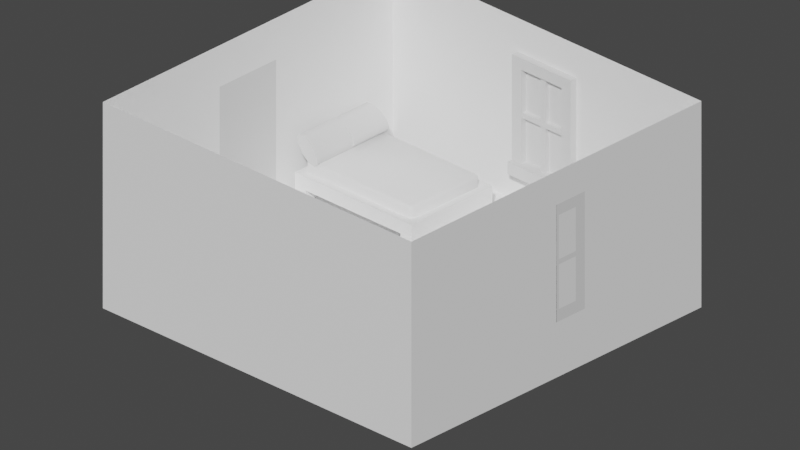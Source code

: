 # Source: john_room2.blend  (saved by Blender 3.6.13; exported with 4.5.12 LTS)
import bpy
from mathutils import Matrix  # noqa: F401  (used for matrix-valued properties, if any)

bpy.ops.wm.read_factory_settings(use_empty=True)
scene = bpy.context.scene
scene.name = 'Scene'

# ---- collections
col_collection = bpy.data.collections.new('Collection'); scene.collection.children.link(col_collection)
col_desk = bpy.data.collections.new('DESK'); scene.collection.children.link(col_desk)
col_desk_chair = bpy.data.collections.new('DESK CHAIR'); scene.collection.children.link(col_desk_chair)
col_chest = bpy.data.collections.new('CHEST'); scene.collection.children.link(col_chest)
col_bed = bpy.data.collections.new('BED'); scene.collection.children.link(col_bed)

# ---- materials (node trees are filled in below, after node groups)
mat_material = bpy.data.materials.new('Material')
mat_material.alpha_threshold = 0.0
mat_material.use_backface_culling = True
mat_material.use_transparent_shadow = False
mat_material.line_color = (0.0, 0.0, 0.0, 1.0)

# ---- node groups
ng_auto_smooth = bpy.data.node_groups.new('Auto Smooth', 'GeometryNodeTree')
_s = ng_auto_smooth.interface.new_socket(name='Geometry', in_out='OUTPUT', socket_type='NodeSocketGeometry')
_s = ng_auto_smooth.interface.new_socket(name='Geometry', in_out='INPUT', socket_type='NodeSocketGeometry')
_s = ng_auto_smooth.interface.new_socket(name='Angle', in_out='INPUT', socket_type='NodeSocketFloat')
_s.subtype = 'ANGLE'
_s.min_value = 0.0
_s.max_value = 3.142
ng_auto_smooth.is_modifier = True
_N = ng_auto_smooth.nodes; _L = ng_auto_smooth.links
n0 = _N.new('NodeGroupOutput'); n0.name = 'Group Output'; n0.location = (480, -100)
n1 = _N.new('NodeGroupInput'); n1.name = 'Group Input'; n1.location = (-420, -300)
n2 = _N.new('NodeGroupInput'); n2.name = 'Group Input.001'; n2.location = (-60, -100)
n3 = _N.new('GeometryNodeSetShadeSmooth'); n3.name = 'Set Shade Smooth'; n3.location = (120, -100)
n3.domain = 'EDGE'
n4 = _N.new('GeometryNodeSetShadeSmooth'); n4.name = 'Set Shade Smooth.001'; n4.location = (300, -100)
n5 = _N.new('GeometryNodeInputMeshEdgeAngle'); n5.name = 'Edge Angle'; n5.location = (-420, -220)
n6 = _N.new('GeometryNodeInputEdgeSmooth'); n6.name = 'Is Edge Smooth'; n6.location = (-60, -160)
n7 = _N.new('GeometryNodeInputShadeSmooth'); n7.name = 'Is Face Smooth'; n7.location = (-240, -340)
n8 = _N.new('FunctionNodeBooleanMath'); n8.name = 'Boolean Math'; n8.location = (-60, -220)
n9 = _N.new('FunctionNodeCompare'); n9.name = 'Compare'; n9.location = (-240, -180)
n9.operation = 'LESS_EQUAL'
_L.new(n5.outputs[0], n9.inputs[0])
_L.new(n4.outputs[0], n0.inputs[0])
_L.new(n1.outputs[1], n9.inputs[1])
_L.new(n9.outputs[0], n8.inputs[0])
_L.new(n7.outputs[0], n8.inputs[1])
_L.new(n2.outputs[0], n3.inputs[0])
_L.new(n6.outputs[0], n3.inputs[1])
_L.new(n3.outputs[0], n4.inputs[0])
_L.new(n8.outputs[0], n3.inputs[2])
n0.is_active_output = True

# ---- material node trees
mat_material.use_nodes = True; mat_material.node_tree.nodes.clear()
_N = mat_material.node_tree.nodes; _L = mat_material.node_tree.links
n0 = _N.new('ShaderNodeOutputMaterial'); n0.name = 'Material Output'; n0.location = (300, 300)
n1 = _N.new('ShaderNodeBsdfPrincipled'); n1.name = 'Principled BSDF'; n1.location = (10, 300)
n1.distribution = 'GGX'
n1.subsurface_method = 'RANDOM_WALK_SKIN'
n1.inputs[0].default_value = (1.0, 1.0, 1.0, 1.0)
n1.inputs[3].default_value = 1.45
n1.inputs[27].default_value = (0.0, 0.0, 0.0, 1.0)
n1.inputs[28].default_value = 1.0
_L.new(n1.outputs[0], n0.inputs[0])
n0.is_active_output = True

# ---- world
world_world = bpy.data.worlds.new('World'); scene.world = world_world
world_world.use_nodes = True; world_world.node_tree.nodes.clear()
_N = world_world.node_tree.nodes; _L = world_world.node_tree.links
n0 = _N.new('ShaderNodeOutputWorld'); n0.name = 'World Output'; n0.location = (300, 300)
n1 = _N.new('ShaderNodeBackground'); n1.name = 'Background'; n1.location = (10, 300)
n1.inputs[0].default_value = (0.05088, 0.05088, 0.05088, 1.0)
_L.new(n1.outputs[0], n0.inputs[0])
n0.is_active_output = True
world_world.color = (0.05088, 0.05088, 0.05088)
world_world.use_sun_shadow = False
world_world.sun_shadow_jitter_overblur = 0.0

# ---- cameras
cam_camera = bpy.data.cameras.new('Camera')
cam_camera.type = 'ORTHO'
cam_camera.clip_end = 100.0
cam_camera.ortho_scale = 10.5
cam_camera.show_background_images = True

# ---- meshes
me_cube = bpy.data.meshes.new('Cube')
me_cube.from_pydata([(2.815, 2.738, 2.725), (2.815, 2.738, 0.0), (2.815, -2.738, 2.725), (2.815, -2.738, 0.0), (-2.815, 2.738, 2.725), (-2.815, 2.738, 0.0), (-2.815, -2.738, 2.725), (-2.815, -2.738, 0.0), (-2.815, 2.738, -0.3389), (-2.815, -2.738, -0.3389), (2.815, 2.738, -0.3389), (2.815, -2.738, -0.3389), (-2.815, -0.5322, 1.156e-08), (-2.815, 0.5322, 1.156e-08), (-2.815, 0.5322, 2.108), (-2.815, -0.5322, 2.108)], [], [(3, 7, 6, 2), (12, 7, 5, 13), (13, 5, 4, 6, 7, 12, 15, 14), (7, 9, 11, 3), (1, 3, 2, 0), (5, 1, 0, 4), (8, 10, 11, 9), (5, 8, 9, 7), (3, 11, 10, 1), (1, 10, 8, 5), (1, 5, 7, 3)])
_uv = me_cube.uv_layers.new(name='UVMap')
_uv.uv.foreach_set('vector', [0.375, 0.75, 0.375, 1.0, 0.625, 1.0, 0.625, 0.75, 0.375, 0.1007, 0.375, 0.0, 0.375, 0.25, 0.375, 0.1493, 0.375, 0.1493, 0.375, 0.25, 0.625, 0.25, 0.625, 0.0, 0.375, 0.0, 0.375, 0.1007, 0.5684, 0.1007, 0.5684, 0.1493, 0.375, 1.0, 0.375, 1.0, 0.375, 0.75, 0.375, 0.75, 0.375, 0.5, 0.375, 0.75, 0.625, 0.75, 0.625, 0.5, 0.375, 0.25, 0.375, 0.5, 0.625, 0.5, 0.625, 0.25, 0.125, 0.5, 0.375, 0.5, 0.375, 0.75, 0.125, 0.75, 0.375, 0.25, 0.375, 0.25, 0.375, 0.0, 0.375, 0.0, 0.375, 0.75, 0.375, 0.75, 0.375, 0.5, 0.375, 0.5, 0.375, 0.5, 0.375, 0.5, 0.375, 0.25, 0.375, 0.25, 0.0, 0.0, 0.0, 0.0, 0.0, 0.0, 0.0, 0.0])
me_cube.materials.append(mat_material)
me_cube.use_remesh_preserve_volume = False
me_cube.use_remesh_preserve_attributes = False
me_cube.use_mirror_vertex_groups = False
me_cube.update()
me_cube_004 = bpy.data.meshes.new('Cube.004')
me_cube_004.from_pydata([(-0.4992, -0.6247, 0.0), (-0.4992, 0.6247, 0.0), (-0.4992, -0.6247, 0.9449), (0.4992, -0.6247, 0.0), (0.4992, 0.6247, 0.0), (0.4992, -0.6247, 0.9449), (0.4992, 0.6247, 0.9449), (-0.4992, 0.6247, 0.9449)], [], [(1, 4, 3, 0), (0, 2, 7, 1), (3, 5, 2, 0), (4, 6, 5, 3), (6, 7, 2, 5), (1, 7, 6, 4)])
_uv = me_cube_004.uv_layers.new(name='UVMap')
_uv.uv.foreach_set('vector', [0.125, 0.5, 0.375, 0.5, 0.375, 0.75, 0.125, 0.75, 0.375, 0.0, 0.625, 0.0, 0.625, 0.25, 0.375, 0.25, 0.375, 0.75, 0.625, 0.75, 0.625, 1.0, 0.375, 1.0, 0.375, 0.5, 0.625, 0.5, 0.625, 0.75, 0.375, 0.75, 0.625, 0.5, 0.875, 0.5, 0.875, 0.75, 0.625, 0.75, 0.375, 0.25, 0.625, 0.25, 0.625, 0.5, 0.375, 0.5])
me_cube_004.materials.append(mat_material)
me_cube_004.use_remesh_preserve_volume = False
me_cube_004.use_remesh_preserve_attributes = False
me_cube_004.use_mirror_vertex_groups = False
me_cube_004.update()
me_plane = bpy.data.meshes.new('Plane')
me_plane.from_pydata([(-1.51e-07, -0.5322, 2.108), (0.0, -0.5322, 0.0), (-1.51e-07, 0.5322, 2.108), (0.0, 0.5322, 0.0)], [], [(0, 1, 3, 2)])
_uv = me_plane.uv_layers.new(name='UVMap')
_uv.uv.foreach_set('vector', [0.0, 0.0, 1.0, 0.0, 1.0, 1.0, 0.0, 1.0])
me_plane.use_remesh_fix_poles = True
me_plane.use_remesh_preserve_attributes = False
me_plane.update()
me_cube_001 = bpy.data.meshes.new('Cube.001')
me_cube_001.from_pydata([(1.0, -2.0, -1.174), (1.0, -2.0, 1.146), (1.0, -3.815e-06, -1.174), (1.0, -3.815e-06, 1.146), (1.0, -3.815e-06, -0.9313), (1.0, -2.0, -0.9313), (1.0, -3.559, -0.9313), (1.0, -3.559, -1.174), (0.6827, -2.0, -1.174), (0.6827, -3.815e-06, -0.9313), (0.6827, -3.559, -1.174), (0.6827, -3.815e-06, 0.9237), (0.6827, -3.815e-06, -1.174), (0.6827, -2.0, -0.9313), (0.6827, -3.559, -0.9313), (0.6827, -2.0, 0.9237), (-1.0, -2.0, -1.174), (-1.0, -2.0, 1.146), (-1.0, -3.815e-06, -1.174), (-1.0, -3.815e-06, 1.146), (-1.0, -3.815e-06, -0.9313), (-1.0, -2.0, -0.9313), (-1.0, -3.559, -0.9313), (-1.0, -3.559, -1.174), (-0.6827, -2.0, -1.174), (-0.6827, -3.815e-06, -0.9313), (-0.6827, -3.559, -1.174), (-0.6827, -3.815e-06, 0.9237), (-0.6827, -3.815e-06, -1.174), (-0.6827, -2.0, -0.9313), (-0.6827, -3.559, -0.9313), (-0.6827, -2.0, 0.9237), (0.6827, -0.1898, -0.9313), (0.6827, -0.1898, 0.9237), (-0.6827, -0.1898, -0.9313), (-0.6827, -0.1898, 0.9237), (0.6827, -4.547e-13, -0.05153), (0.6827, -4.547e-13, 0.05153), (0.0859, -4.547e-13, -0.9313), (0.0859, -1.41, -0.05153), (0.0859, -4.547e-13, -0.05153), (0.0859, -4.547e-13, 0.9237), (0.0859, -4.547e-13, 0.05153), (0.0859, -1.41, -0.9313), (0.6827, -1.41, 0.05153), (0.6827, -1.41, -0.05153), (0.0859, -1.41, 0.9237), (0.0859, -1.41, 0.05153), (-0.6827, -4.547e-13, -0.05153), (-0.6827, -4.547e-13, 0.05153), (-0.0859, -4.547e-13, -0.9313), (-0.0859, -1.41, -0.05153), (-0.0859, -4.547e-13, -0.05153), (-0.0859, -4.547e-13, 0.9237), (-0.0859, -4.547e-13, 0.05153), (-0.0859, -1.41, -0.9313), (-0.6827, -1.41, 0.05153), (-0.6827, -1.41, -0.05153), (-0.0859, -1.41, 0.9237), (-0.0859, -1.41, 0.05153)], [], [(12, 2, 0, 8), (0, 5, 6, 7), (2, 4, 5, 0), (12, 9, 4, 2), (8, 0, 7, 10), (21, 17, 19, 20), (1, 3, 19, 17), (7, 6, 14, 10), (5, 13, 14, 6), (9, 13, 15, 11), (4, 3, 1, 5), (15, 31, 27, 11), (28, 24, 16, 18), (16, 23, 22, 21), (18, 16, 21, 20), (28, 18, 20, 25), (24, 26, 23, 16), (23, 26, 30, 22), (21, 22, 30, 29), (26, 10, 14, 30), (10, 26, 24, 8), (12, 28, 25, 9), (14, 13, 29, 30), (9, 25, 29, 13), (25, 27, 31, 29), (8, 24, 28, 12), (32, 33, 35, 34), (4, 9, 11, 3), (17, 21, 29, 31), (5, 1, 15, 13), (15, 1, 17, 31), (20, 19, 27, 25), (19, 3, 11, 27), (38, 40, 39, 43), (50, 52, 40, 38), (54, 53, 41, 42), (47, 59, 51, 39), (37, 36, 40, 42), (59, 47, 46, 58), (39, 51, 55, 43), (47, 39, 45, 44), (42, 41, 46, 47), (40, 36, 45, 39), (44, 37, 42, 47), (50, 55, 51, 52), (49, 54, 52, 48), (59, 56, 57, 51), (54, 59, 58, 53), (52, 51, 57, 48), (56, 59, 54, 49), (52, 54, 42, 40)])
_uv = me_cube_001.uv_layers.new(name='UVMap')
_uv.uv.foreach_set('vector', [0.001953, 0.5704, 0.001953, 0.5324, 0.2412, 0.5324, 0.2412, 0.5704, 0.2412, 0.5256, 0.2412, 0.4966, 0.4277, 0.4966, 0.4277, 0.5256, 0.001953, 0.5256, 0.001953, 0.4966, 0.2412, 0.4966, 0.2412, 0.5256, 0.6358, 0.7121, 0.6358, 0.6831, 0.6738, 0.6831, 0.6738, 0.7121, 0.2412, 0.5704, 0.2412, 0.5324, 0.4277, 0.5324, 0.4277, 0.5704, 0.2505, 0.2412, 0.001953, 0.2412, 0.001953, 0.001953, 0.2505, 0.001953, 0.9198, 0.2573, 0.9198, 0.4966, 0.6806, 0.4966, 0.6806, 0.2573, 0.3154, 0.4345, 0.2864, 0.4345, 0.2864, 0.3965, 0.3154, 0.3965, 0.5256, 0.1884, 0.4877, 0.1884, 0.4877, 0.001953, 0.5256, 0.001953, 0.9025, 0.5034, 0.9025, 0.7426, 0.6806, 0.7426, 0.6806, 0.5034, 0.001953, 0.4966, 0.001953, 0.248, 0.2412, 0.248, 0.2412, 0.4966, 0.9198, 0.7495, 0.9198, 0.9128, 0.6806, 0.9128, 0.6806, 0.7495, 0.001953, 0.7337, 0.2412, 0.7337, 0.2412, 0.7717, 0.001953, 0.7717, 0.2796, 0.2412, 0.2796, 0.4277, 0.2505, 0.4277, 0.2505, 0.2412, 0.2796, 0.001953, 0.2796, 0.2412, 0.2505, 0.2412, 0.2505, 0.001953, 0.4725, 0.7121, 0.4345, 0.7121, 0.4345, 0.6831, 0.4725, 0.6831, 0.2412, 0.7337, 0.4277, 0.7337, 0.4277, 0.7717, 0.2412, 0.7717, 0.3154, 0.1952, 0.3154, 0.2332, 0.2864, 0.2332, 0.2864, 0.1952, 0.2864, 0.1884, 0.2864, 0.001953, 0.3243, 0.001953, 0.3243, 0.1884, 0.3154, 0.2332, 0.3154, 0.3965, 0.2864, 0.3965, 0.2864, 0.2332, 0.4277, 0.5704, 0.4277, 0.7337, 0.2412, 0.7337, 0.2412, 0.5704, 0.6358, 0.7121, 0.4725, 0.7121, 0.4725, 0.6831, 0.6358, 0.6831, 0.4877, 0.001953, 0.4877, 0.1884, 0.3243, 0.1884, 0.3243, 0.001953, 0.4877, 0.4277, 0.3243, 0.4277, 0.3243, 0.1884, 0.4877, 0.1884, 0.4345, 0.9408, 0.4345, 0.7189, 0.6738, 0.7189, 0.6738, 0.9408, 0.2412, 0.5704, 0.2412, 0.7337, 0.001953, 0.7337, 0.001953, 0.5704, 0.001953, 0.7785, 0.2239, 0.7785, 0.2239, 0.9418, 0.001953, 0.9418, 0.6738, 0.6831, 0.6358, 0.6831, 0.6358, 0.4611, 0.6738, 0.4345, 0.7717, 0.001953, 0.7717, 0.2505, 0.7337, 0.2505, 0.7337, 0.02858, 0.5324, 0.2505, 0.5324, 0.001953, 0.5704, 0.02858, 0.5704, 0.2505, 0.5704, 0.02858, 0.5324, 0.001953, 0.7717, 0.001953, 0.7337, 0.02858, 0.4345, 0.6831, 0.4345, 0.4345, 0.4725, 0.4611, 0.4725, 0.6831, 0.4345, 0.4345, 0.6738, 0.4345, 0.6358, 0.4611, 0.4725, 0.4611, 0.5845, 0.6366, 0.4793, 0.6366, 0.4793, 0.4679, 0.5845, 0.4679, 0.8499, 0.2239, 0.8499, 0.1186, 0.8705, 0.1186, 0.8705, 0.2239, 0.8499, 0.1063, 0.8499, 0.001953, 0.8705, 0.001953, 0.8705, 0.1063, 0.5772, 0.2573, 0.5978, 0.2573, 0.5978, 0.2696, 0.5772, 0.2696, 0.9418, 0.1063, 0.9418, 0.1186, 0.8705, 0.1186, 0.8705, 0.1063, 0.5978, 0.2573, 0.5772, 0.2573, 0.5772, 0.153, 0.5978, 0.153, 0.5772, 0.2696, 0.5978, 0.2696, 0.5978, 0.3749, 0.5772, 0.3749, 0.5772, 0.2573, 0.5772, 0.2696, 0.5058, 0.2696, 0.5058, 0.2573, 0.2307, 0.8828, 0.2307, 0.7785, 0.3993, 0.7785, 0.3993, 0.8828, 0.6806, 0.991, 0.6806, 0.9196, 0.8492, 0.9196, 0.8492, 0.991, 0.9807, 0.5034, 0.9807, 0.672, 0.9093, 0.672, 0.9093, 0.5034, 0.7098, 0.03539, 0.7098, 0.204, 0.6046, 0.204, 0.6046, 0.03539, 0.7785, 0.1063, 0.8499, 0.1063, 0.8499, 0.1186, 0.7785, 0.1186, 0.5978, 0.2573, 0.6691, 0.2573, 0.6691, 0.2696, 0.5978, 0.2696, 0.3993, 0.994, 0.2307, 0.994, 0.2307, 0.8896, 0.3993, 0.8896, 0.9266, 0.2941, 0.9266, 0.1254, 0.998, 0.1254, 0.998, 0.2941, 0.9266, 0.3009, 0.998, 0.3009, 0.998, 0.4695, 0.9266, 0.4695, 0.8499, 0.1186, 0.8499, 0.1063, 0.8705, 0.1063, 0.8705, 0.1186])
me_cube_001.use_remesh_fix_poles = True
me_cube_001.use_remesh_preserve_attributes = False
me_cube_001.update()
me_cube_007 = bpy.data.meshes.new('Cube.007')
me_cube_007.from_pydata([(1.0, -2.0, -1.174), (1.0, -2.0, 1.146), (1.0, -3.815e-06, -1.174), (1.0, -3.815e-06, 1.146), (1.0, -3.815e-06, -0.9313), (1.0, -2.0, -0.9313), (1.0, -3.559, -0.9313), (1.0, -3.559, -1.174), (1.0, -3.815e-06, 0.9237), (1.0, -2.0, 0.9237), (0.0, -3.815e-06, -1.174), (0.0, -3.815e-06, 1.146), (0.0, -2.0, -1.174), (0.0, -2.0, 1.146), (0.0, -2.0, -0.9313), (0.0, -3.815e-06, -0.9313), (0.0, -3.559, -1.174), (0.0, -3.559, -0.9313), (0.0, -2.0, 0.9237), (0.0, -3.815e-06, 0.9237), (0.6827, -3.815e-06, 1.146), (0.6827, -2.0, -1.174), (0.6827, -3.815e-06, -0.9313), (0.6827, -3.559, -1.174), (0.6827, -3.815e-06, 0.9237), (0.6827, -3.815e-06, -1.174), (0.6827, -2.0, 1.146), (0.6827, -2.0, -0.9313), (0.6827, -3.559, -0.9313), (0.6827, -2.0, 0.9237), (1.0, -3.815e-06, -0.05153), (1.0, -2.0, -0.05153), (0.6827, -2.0, -0.05153), (0.6827, -3.815e-06, -0.05153), (1.0, -3.815e-06, 0.05153), (1.0, -2.0, 0.05153), (0.6827, -2.0, 0.05153), (0.6827, -3.815e-06, 0.05153), (0.0859, -3.815e-06, -1.174), (0.0859, -2.0, -0.9313), (0.0859, -3.559, -0.9313), (0.0859, -2.0, -1.174), (0.0859, -3.815e-06, -0.9313), (0.0859, -3.559, -1.174), (0.0859, -1.41, -0.05153), (0.0, -3.815e-06, 0.05153), (0.0, -3.815e-06, -0.05153), (0.0859, -3.815e-06, -0.05153), (0.0859, -3.815e-06, 0.9237), (0.0859, -3.815e-06, 0.05153), (0.0859, -2.0, 0.9237), (0.0859, -1.41, -0.9313), (0.0, -1.41, -0.9313), (0.6827, -1.41, 0.05153), (0.6827, -1.41, -0.05153), (0.0, -1.41, 0.05153), (0.0, -1.41, -0.05153), (0.0, -1.41, 0.9237), (0.0859, -1.41, 0.9237), (0.0859, -1.41, 0.05153), (-1.0, -2.0, -1.174), (-1.0, -2.0, 1.146), (-1.0, -3.815e-06, -1.174), (-1.0, -3.815e-06, 1.146), (-1.0, -3.815e-06, -0.9313), (-1.0, -2.0, -0.9313), (-1.0, -3.559, -0.9313), (-1.0, -3.559, -1.174), (-1.0, -3.815e-06, 0.9237), (-1.0, -2.0, 0.9237), (-0.6827, -3.815e-06, 1.146), (-0.6827, -2.0, -1.174), (-0.6827, -3.815e-06, -0.9313), (-0.6827, -3.559, -1.174), (-0.6827, -3.815e-06, 0.9237), (-0.6827, -3.815e-06, -1.174), (-0.6827, -2.0, 1.146), (-0.6827, -2.0, -0.9313), (-0.6827, -3.559, -0.9313), (-0.6827, -2.0, 0.9237), (-1.0, -3.815e-06, -0.05153), (-1.0, -2.0, -0.05153), (-0.6827, -2.0, -0.05153), (-0.6827, -3.815e-06, -0.05153), (-1.0, -3.815e-06, 0.05153), (-1.0, -2.0, 0.05153), (-0.6827, -2.0, 0.05153), (-0.6827, -3.815e-06, 0.05153), (-0.0859, -3.815e-06, -1.174), (-0.0859, -2.0, -0.9313), (-0.0859, -3.559, -0.9313), (-0.0859, -2.0, -1.174), (-0.0859, -3.815e-06, -0.9313), (-0.0859, -3.559, -1.174), (-0.0859, -1.41, -0.05153), (-0.0859, -3.815e-06, -0.05153), (-0.0859, -3.815e-06, 0.9237), (-0.0859, -3.815e-06, 0.05153), (-0.0859, -2.0, 0.9237), (-0.0859, -1.41, -0.9313), (-0.6827, -1.41, 0.05153), (-0.6827, -1.41, -0.05153), (-0.0859, -1.41, 0.9237), (-0.0859, -1.41, 0.05153), (0.6827, -0.1898, -0.9313), (0.6827, -0.1898, 0.9237), (-0.6827, -0.1898, -0.9313), (-0.6827, -0.1898, 0.9237)], [], [(24, 20, 3, 8), (8, 3, 1, 9), (25, 2, 0, 21), (0, 5, 6, 7), (2, 4, 5, 0), (25, 22, 4, 2), (21, 0, 7, 23), (34, 8, 9, 35), (37, 24, 8, 34), (39, 14, 17, 40), (43, 40, 17, 16), (20, 11, 13, 26), (9, 1, 26, 29), (3, 20, 26, 1), (7, 6, 28, 23), (5, 27, 28, 6), (35, 9, 29, 36), (41, 21, 23, 43), (38, 42, 22, 25), (38, 25, 21, 41), (5, 31, 32, 27), (22, 33, 30, 4), (4, 30, 31, 5), (31, 35, 36, 32), (33, 37, 34, 30), (30, 34, 35, 31), (10, 38, 41, 12), (10, 15, 42, 38), (12, 41, 43, 16), (23, 28, 40, 43), (27, 39, 40, 28), (11, 20, 24, 48, 19), (32, 36, 53, 54), (42, 47, 44, 51), (47, 46, 45, 49), (14, 39, 51, 52), (42, 15, 46, 47), (49, 45, 19, 48), (50, 18, 57, 58), (37, 33, 47, 49), (55, 56, 44, 59), (59, 58, 57, 55), (56, 52, 51, 44), (59, 44, 54, 53), (51, 39, 27, 22, 42), (22, 27, 32, 54, 33), (29, 24, 37, 53, 36), (49, 48, 58, 59), (48, 24, 29, 50, 58), (47, 33, 54, 44), (53, 37, 49, 59), (29, 26, 13, 18, 50), (74, 68, 63, 70), (68, 69, 61, 63), (75, 71, 60, 62), (60, 67, 66, 65), (62, 60, 65, 64), (75, 62, 64, 72), (71, 73, 67, 60), (84, 85, 69, 68), (87, 84, 68, 74), (89, 90, 17, 14), (93, 16, 17, 90), (70, 76, 13, 11), (69, 79, 76, 61), (63, 61, 76, 70), (67, 73, 78, 66), (65, 66, 78, 77), (85, 86, 79, 69), (91, 93, 73, 71), (88, 75, 72, 92), (88, 91, 71, 75), (65, 77, 82, 81), (72, 64, 80, 83), (64, 65, 81, 80), (81, 82, 86, 85), (83, 80, 84, 87), (80, 81, 85, 84), (10, 12, 91, 88), (10, 88, 92, 15), (12, 16, 93, 91), (73, 93, 90, 78), (77, 78, 90, 89), (11, 19, 96, 74, 70), (82, 101, 100, 86), (92, 99, 94, 95), (95, 97, 45, 46), (14, 52, 99, 89), (92, 95, 46, 15), (97, 96, 19, 45), (98, 102, 57, 18), (87, 97, 95, 83), (55, 103, 94, 56), (103, 55, 57, 102), (56, 94, 99, 52), (103, 100, 101, 94), (99, 92, 72, 77, 89), (72, 83, 101, 82, 77), (79, 86, 100, 87, 74), (97, 103, 102, 96), (96, 102, 98, 79, 74), (95, 94, 101, 83), (100, 103, 97, 87), (79, 98, 18, 13, 76), (104, 105, 107, 106)])
_uv = me_cube_007.uv_layers.new(name='UVMap')
_uv.uv.foreach_set('vector', [0.601, 0.4603, 0.625, 0.4603, 0.625, 0.5, 0.601, 0.5, 0.601, 0.5, 0.625, 0.5, 0.625, 0.75, 0.601, 0.75, 0.3353, 0.5, 0.375, 0.5, 0.375, 0.75, 0.3353, 0.75, 0.375, 0.75, 0.4012, 0.75, 0.4012, 0.75, 0.375, 0.75, 0.375, 0.5, 0.4012, 0.5, 0.4012, 0.75, 0.375, 0.75, 0.375, 0.4603, 0.4012, 0.4603, 0.4012, 0.5, 0.375, 0.5, 0.3353, 0.75, 0.375, 0.75, 0.375, 0.75, 0.3353, 0.75, 0.5122, 0.5, 0.601, 0.5, 0.601, 0.75, 0.5122, 0.75, 0.5122, 0.4603, 0.601, 0.4603, 0.601, 0.5, 0.5122, 0.5, 0.4012, 0.8624, 0.4012, 0.875, 0.4012, 0.875, 0.4012, 0.8624, 0.375, 0.8624, 0.4012, 0.8624, 0.4012, 0.875, 0.375, 0.875, 0.6647, 0.5, 0.75, 0.5, 0.75, 0.75, 0.6647, 0.75, 0.601, 0.75, 0.625, 0.75, 0.625, 0.7897, 0.601, 0.7897, 0.625, 0.5, 0.6647, 0.5, 0.6647, 0.75, 0.625, 0.75, 0.375, 0.75, 0.4012, 0.75, 0.4012, 0.7897, 0.375, 0.7897, 0.4012, 0.75, 0.4012, 0.7897, 0.4012, 0.7897, 0.4012, 0.75, 0.5122, 0.75, 0.601, 0.75, 0.601, 0.7897, 0.5122, 0.7897, 0.2626, 0.75, 0.3353, 0.75, 0.3353, 0.75, 0.2626, 0.75, 0.375, 0.3876, 0.4012, 0.3876, 0.4012, 0.4603, 0.375, 0.4603, 0.2626, 0.5, 0.3353, 0.5, 0.3353, 0.75, 0.2626, 0.75, 0.4012, 0.75, 0.5011, 0.75, 0.5011, 0.7897, 0.4012, 0.7897, 0.4012, 0.4603, 0.5011, 0.4603, 0.5011, 0.5, 0.4012, 0.5, 0.4012, 0.5, 0.5011, 0.5, 0.5011, 0.75, 0.4012, 0.75, 0.5011, 0.75, 0.5122, 0.75, 0.5122, 0.7897, 0.5011, 0.7897, 0.5011, 0.4603, 0.5122, 0.4603, 0.5122, 0.5, 0.5011, 0.5, 0.5011, 0.5, 0.5122, 0.5, 0.5122, 0.75, 0.5011, 0.75, 0.25, 0.5, 0.2626, 0.5, 0.2626, 0.75, 0.25, 0.75, 0.375, 0.375, 0.4012, 0.375, 0.4012, 0.3876, 0.375, 0.3876, 0.25, 0.75, 0.2626, 0.75, 0.2626, 0.75, 0.25, 0.75, 0.375, 0.7897, 0.4012, 0.7897, 0.4012, 0.8624, 0.375, 0.8624, 0.4012, 0.7897, 0.4012, 0.8624, 0.4012, 0.8624, 0.4012, 0.7897, 0.625, 0.375, 0.625, 0.4603, 0.601, 0.4603, 0.601, 0.3857, 0.601, 0.375, 0.5011, 0.7897, 0.5122, 0.7897, 0.5122, 0.7897, 0.5011, 0.7897, 0.4012, 0.3876, 0.4012, 0.3876, 0.4012, 0.7222, 0.4012, 0.7222, 0.4012, 0.3876, 0.4012, 0.375, 0.4012, 0.375, 0.4012, 0.3876, 0.4012, 0.875, 0.4012, 0.8624, 0.4012, 0.8624, 0.4012, 0.875, 0.4012, 0.3876, 0.4012, 0.375, 0.4012, 0.375, 0.4012, 0.3876, 0.4012, 0.3876, 0.4012, 0.375, 0.4012, 0.375, 0.4012, 0.3876, 0.0, 0.0, 0.0, 0.0, 0.0, 0.0, 0.0, 0.0, 0.5122, 0.4603, 0.5011, 0.4603, 0.5011, 0.4603, 0.5122, 0.4603, 0.4012, 0.875, 0.4012, 0.875, 0.4012, 0.8624, 0.4012, 0.8624, 0.4012, 0.8624, 0.4012, 0.8624, 0.4012, 0.875, 0.4012, 0.875, 0.4012, 0.875, 0.4012, 0.875, 0.4012, 0.8624, 0.4012, 0.8624, 0.5122, 0.7897, 0.5011, 0.7897, 0.5011, 0.7897, 0.5122, 0.7897, 0.4012, 0.7222, 0.4012, 0.8624, 0.4012, 0.7897, 0.4012, 0.4603, 0.4012, 0.3876, 0.4012, 0.4603, 0.4012, 0.7897, 0.5011, 0.7897, 0.5011, 0.6924, 0.5011, 0.4603, 0.601, 0.7897, 0.601, 0.4603, 0.5122, 0.4603, 0.5122, 0.6924, 0.5122, 0.7897, 0.4012, 0.3876, 0.4012, 0.3876, 0.4012, 0.7222, 0.4012, 0.7222, 0.601, 0.3857, 0.601, 0.4603, 0.601, 0.7897, 0.601, 0.8643, 0.601, 0.723, 0.5011, 0.4603, 0.5011, 0.4603, 0.5011, 0.6924, 0.5011, 0.6924, 0.5122, 0.6924, 0.5122, 0.4603, 0.5122, 0.4603, 0.5122, 0.6924, 0.601, 0.7897, 0.625, 0.7897, 0.75, 0.75, 0.0, 0.0, 0.07562, 0.09935, 0.601, 0.4603, 0.601, 0.5, 0.625, 0.5, 0.625, 0.4603, 0.601, 0.5, 0.601, 0.75, 0.625, 0.75, 0.625, 0.5, 0.3353, 0.5, 0.3353, 0.75, 0.375, 0.75, 0.375, 0.5, 0.375, 0.75, 0.375, 0.75, 0.4012, 0.75, 0.4012, 0.75, 0.375, 0.5, 0.375, 0.75, 0.4012, 0.75, 0.4012, 0.5, 0.375, 0.4603, 0.375, 0.5, 0.4012, 0.5, 0.4012, 0.4603, 0.3353, 0.75, 0.3353, 0.75, 0.375, 0.75, 0.375, 0.75, 0.5122, 0.5, 0.5122, 0.75, 0.601, 0.75, 0.601, 0.5, 0.5122, 0.4603, 0.5122, 0.5, 0.601, 0.5, 0.601, 0.4603, 0.4012, 0.8624, 0.4012, 0.8624, 0.4012, 0.875, 0.4012, 0.875, 0.375, 0.8624, 0.375, 0.875, 0.4012, 0.875, 0.4012, 0.8624, 0.6647, 0.5, 0.6647, 0.75, 0.75, 0.75, 0.75, 0.5, 0.601, 0.75, 0.601, 0.7897, 0.625, 0.7897, 0.625, 0.75, 0.625, 0.5, 0.625, 0.75, 0.6647, 0.75, 0.6647, 0.5, 0.375, 0.75, 0.375, 0.7897, 0.4012, 0.7897, 0.4012, 0.75, 0.4012, 0.75, 0.4012, 0.75, 0.4012, 0.7897, 0.4012, 0.7897, 0.5122, 0.75, 0.5122, 0.7897, 0.601, 0.7897, 0.601, 0.75, 0.2626, 0.75, 0.2626, 0.75, 0.3353, 0.75, 0.3353, 0.75, 0.375, 0.3876, 0.375, 0.4603, 0.4012, 0.4603, 0.4012, 0.3876, 0.2626, 0.5, 0.2626, 0.75, 0.3353, 0.75, 0.3353, 0.5, 0.4012, 0.75, 0.4012, 0.7897, 0.5011, 0.7897, 0.5011, 0.75, 0.4012, 0.4603, 0.4012, 0.5, 0.5011, 0.5, 0.5011, 0.4603, 0.4012, 0.5, 0.4012, 0.75, 0.5011, 0.75, 0.5011, 0.5, 0.5011, 0.75, 0.5011, 0.7897, 0.5122, 0.7897, 0.5122, 0.75, 0.5011, 0.4603, 0.5011, 0.5, 0.5122, 0.5, 0.5122, 0.4603, 0.5011, 0.5, 0.5011, 0.75, 0.5122, 0.75, 0.5122, 0.5, 0.25, 0.5, 0.25, 0.75, 0.2626, 0.75, 0.2626, 0.5, 0.375, 0.375, 0.375, 0.3876, 0.4012, 0.3876, 0.4012, 0.375, 0.25, 0.75, 0.25, 0.75, 0.2626, 0.75, 0.2626, 0.75, 0.375, 0.7897, 0.375, 0.8624, 0.4012, 0.8624, 0.4012, 0.7897, 0.4012, 0.7897, 0.4012, 0.7897, 0.4012, 0.8624, 0.4012, 0.8624, 0.625, 0.375, 0.601, 0.375, 0.601, 0.3857, 0.601, 0.4603, 0.625, 0.4603, 0.5011, 0.7897, 0.5011, 0.7897, 0.5122, 0.7897, 0.5122, 0.7897, 0.4012, 0.3876, 0.4012, 0.7222, 0.4012, 0.7222, 0.4012, 0.3876, 0.4012, 0.3876, 0.4012, 0.3876, 0.4012, 0.375, 0.4012, 0.375, 0.4012, 0.875, 0.4012, 0.875, 0.4012, 0.8624, 0.4012, 0.8624, 0.4012, 0.3876, 0.4012, 0.3876, 0.4012, 0.375, 0.4012, 0.375, 0.4012, 0.3876, 0.4012, 0.3876, 0.4012, 0.375, 0.4012, 0.375, 0.0, 0.0, 0.0, 0.0, 0.0, 0.0, 0.0, 0.0, 0.5122, 0.4603, 0.5122, 0.4603, 0.5011, 0.4603, 0.5011, 0.4603, 0.4012, 0.875, 0.4012, 0.8624, 0.4012, 0.8624, 0.4012, 0.875, 0.4012, 0.8624, 0.4012, 0.875, 0.4012, 0.875, 0.4012, 0.8624, 0.4012, 0.875, 0.4012, 0.8624, 0.4012, 0.8624, 0.4012, 0.875, 0.5122, 0.7897, 0.5122, 0.7897, 0.5011, 0.7897, 0.5011, 0.7897, 0.4012, 0.7222, 0.4012, 0.3876, 0.4012, 0.4603, 0.4012, 0.7897, 0.4012, 0.8624, 0.4012, 0.4603, 0.5011, 0.4603, 0.5011, 0.6924, 0.5011, 0.7897, 0.4012, 0.7897, 0.601, 0.7897, 0.5122, 0.7897, 0.5122, 0.6924, 0.5122, 0.4603, 0.601, 0.4603, 0.4012, 0.3876, 0.4012, 0.7222, 0.4012, 0.7222, 0.4012, 0.3876, 0.601, 0.3857, 0.601, 0.723, 0.601, 0.8643, 0.601, 0.7897, 0.601, 0.4603, 0.5011, 0.4603, 0.5011, 0.6924, 0.5011, 0.6924, 0.5011, 0.4603, 0.5122, 0.6924, 0.5122, 0.6924, 0.5122, 0.4603, 0.5122, 0.4603, 0.601, 0.7897, 0.07562, 0.09935, 0.0, 0.0, 0.75, 0.75, 0.625, 0.7897, 0.0, 0.0, 0.0, 0.0, 0.0, 0.0, 0.0, 0.0])
me_cube_007.use_remesh_fix_poles = True
me_cube_007.use_remesh_preserve_attributes = False
me_cube_007.update()
me_cube_006 = bpy.data.meshes.new('Cube.006')
me_cube_006.from_pydata([(0.8418, -0.6219, 1.863e-09), (0.8418, 0.6219, 1.863e-09), (0.8418, -0.6219, 0.8997), (0.4209, -0.6219, 1.863e-09), (0.4209, 0.6219, 1.863e-09), (0.4209, -0.6219, 0.8997), (0.4209, -0.6219, 1.182), (0.4209, 0.6219, 0.8997), (-0.4209, -0.6219, 0.8997), (-0.4209, 0.6219, 0.8997), (-0.8418, -0.6219, 0.8997), (-0.4209, -0.6219, 1.182), (-0.4209, -0.6219, 1.863e-09), (-0.8418, -0.6219, 1.863e-09), (-0.4209, 0.6219, 1.863e-09), (-0.8418, 0.6219, 1.863e-09), (-0.8418, 0.6219, 0.8997), (-0.8418, 0.6219, 1.182), (-0.4209, 0.6219, 1.182), (-0.8418, -0.6219, 1.182), (0.4209, 0.6219, 1.182), (0.8418, 0.6219, 1.182), (0.8418, -0.6219, 1.182), (0.8418, 0.6219, 0.8997)], [], [(1, 23, 2, 0), (4, 1, 0, 3), (0, 2, 5, 3), (4, 3, 5, 7), (2, 22, 6, 5), (8, 5, 6, 11), (9, 7, 5, 8), (12, 14, 9, 8), (13, 12, 8, 10), (10, 8, 11, 19), (14, 12, 13, 15), (14, 15, 16, 9), (15, 13, 10, 16), (16, 10, 19, 17), (9, 16, 17, 18), (17, 19, 11, 18), (18, 11, 6, 20), (7, 9, 18, 20), (21, 20, 6, 22), (7, 20, 21, 23), (23, 21, 22, 2), (4, 7, 23, 1)])
_uv = me_cube_006.uv_layers.new(name='UVMap')
_uv.uv.foreach_set('vector', [0.375, 0.5, 0.5653, 0.5, 0.5653, 0.75, 0.375, 0.75, 0.3125, 0.5, 0.375, 0.5, 0.375, 0.75, 0.3125, 0.75, 0.375, 0.75, 0.5653, 0.75, 0.5653, 0.8125, 0.375, 0.8125, 0.3125, 0.5, 0.3125, 0.75, 0.3125, 0.75, 0.3125, 0.5, 0.5653, 0.75, 0.625, 0.75, 0.625, 0.8125, 0.5653, 0.8125, 0.5653, 0.8125, 0.5653, 0.8125, 0.625, 0.8125, 0.625, 0.8125, 0.5653, 0.4375, 0.5653, 0.4375, 0.5653, 0.4375, 0.5653, 0.4375, 0.3125, 0.75, 0.3125, 0.5, 0.3125, 0.5, 0.3125, 0.75, 0.375, 0.75, 0.375, 0.8125, 0.5653, 0.8125, 0.5653, 0.75, 0.5653, 0.75, 0.5653, 0.8125, 0.625, 0.8125, 0.625, 0.75, 0.3125, 0.5, 0.3125, 0.75, 0.375, 0.75, 0.375, 0.5, 0.375, 0.4375, 0.375, 0.5, 0.5653, 0.5, 0.5653, 0.4375, 0.375, 0.5, 0.375, 0.75, 0.5653, 0.75, 0.5653, 0.5, 0.5653, 0.5, 0.5653, 0.75, 0.625, 0.75, 0.625, 0.5, 0.5653, 0.4375, 0.5653, 0.5, 0.625, 0.5, 0.625, 0.4375, 0.625, 0.5, 0.625, 0.75, 0.6875, 0.75, 0.6875, 0.5, 0.6875, 0.5, 0.6875, 0.75, 0.6875, 0.75, 0.6875, 0.5, 0.5653, 0.4375, 0.5653, 0.4375, 0.625, 0.4375, 0.625, 0.4375, 0.625, 0.5, 0.6875, 0.5, 0.6875, 0.75, 0.625, 0.75, 0.5653, 0.4375, 0.625, 0.4375, 0.625, 0.5, 0.5653, 0.5, 0.5653, 0.5, 0.625, 0.5, 0.625, 0.75, 0.5653, 0.75, 0.375, 0.4375, 0.5653, 0.4375, 0.5653, 0.5, 0.375, 0.5])
me_cube_006.materials.append(mat_material)
me_cube_006.use_remesh_preserve_volume = False
me_cube_006.use_remesh_preserve_attributes = False
me_cube_006.use_mirror_vertex_groups = False
me_cube_006.update()
me_plane_001 = bpy.data.meshes.new('Plane.001')
me_plane_001.from_pydata([(-1.0, -1.0, 0.0), (1.0, -1.0, 0.0), (-1.0, 1.0, 0.0), (1.0, 1.0, 0.0), (-1.0, 1.0, 0.2133), (-1.0, -1.0, 0.2133), (1.0, -1.0, 0.2133), (1.0, 1.0, 0.2133)], [], [(0, 2, 3, 1), (5, 6, 7, 4), (3, 2, 4, 7), (0, 1, 6, 5), (1, 3, 7, 6), (2, 0, 5, 4)])
_uv = me_plane_001.uv_layers.new(name='UVMap')
_uv.uv.foreach_set('vector', [0.0, 0.0, 0.0, 1.0, 1.0, 1.0, 1.0, 0.0, 0.0, 0.0, 1.0, 0.0, 1.0, 1.0, 0.0, 1.0, 1.0, 1.0, 0.0, 1.0, 0.0, 1.0, 1.0, 1.0, 0.0, 0.0, 1.0, 0.0, 1.0, 0.0, 0.0, 0.0, 1.0, 0.0, 1.0, 1.0, 1.0, 1.0, 1.0, 0.0, 0.0, 1.0, 0.0, 0.0, 0.0, 0.0, 0.0, 1.0])
me_plane_001.update()
me_cube_010 = bpy.data.meshes.new('Cube.010')
me_cube_010.from_pydata([(-0.4011, -0.04868, -0.358), (-0.4011, -0.04868, 0.358), (-0.4011, 0.04868, -0.358), (-0.4011, 0.04868, 0.358), (0.4011, -0.04868, -0.358), (0.4011, -0.04868, 0.358), (0.4011, 0.04868, -0.358), (0.4011, 0.04868, 0.358)], [], [(0, 1, 3, 2), (2, 3, 7, 6), (6, 7, 5, 4), (4, 5, 1, 0), (2, 6, 4, 0), (7, 3, 1, 5)])
_uv = me_cube_010.uv_layers.new(name='UVMap')
_uv.uv.foreach_set('vector', [0.375, 0.0, 0.625, 0.0, 0.625, 0.25, 0.375, 0.25, 0.375, 0.25, 0.625, 0.25, 0.625, 0.5, 0.375, 0.5, 0.375, 0.5, 0.625, 0.5, 0.625, 0.75, 0.375, 0.75, 0.375, 0.75, 0.625, 0.75, 0.625, 1.0, 0.375, 1.0, 0.125, 0.5, 0.375, 0.5, 0.375, 0.75, 0.125, 0.75, 0.625, 0.5, 0.875, 0.5, 0.875, 0.75, 0.625, 0.75])
me_cube_010.update()
me_cube_003 = bpy.data.meshes.new('Cube.003')
me_cube_003.from_pydata([(-0.1931, -0.4808, 0.0), (-0.1931, -0.4808, 0.7411), (-0.1931, 0.4808, 0.0), (-0.1931, 0.4808, 0.7411), (0.1931, -0.4808, 0.0), (0.1931, -0.4808, 0.7411), (0.1931, 0.4808, 0.0), (0.1931, 0.4808, 0.7411)], [], [(0, 1, 3, 2), (2, 3, 7, 6), (6, 7, 5, 4), (4, 5, 1, 0), (2, 6, 4, 0), (7, 3, 1, 5)])
_uv = me_cube_003.uv_layers.new(name='UVMap')
_uv.uv.foreach_set('vector', [0.375, 0.0, 0.625, 0.0, 0.625, 0.25, 0.375, 0.25, 0.375, 0.25, 0.625, 0.25, 0.625, 0.5, 0.375, 0.5, 0.375, 0.5, 0.625, 0.5, 0.625, 0.75, 0.375, 0.75, 0.375, 0.75, 0.625, 0.75, 0.625, 1.0, 0.375, 1.0, 0.125, 0.5, 0.375, 0.5, 0.375, 0.75, 0.125, 0.75, 0.625, 0.5, 0.875, 0.5, 0.875, 0.75, 0.625, 0.75])
me_cube_003.update()
me_cube_011 = bpy.data.meshes.new('Cube.011')
me_cube_011.from_pydata([(-1.683, -1.0, -2.384e-07), (-1.0, -1.0, 1.261), (-1.0, 1.344, -2.384e-07), (-1.0, 0.5354, 1.261), (0.0, 1.344, -2.384e-07), (0.0, 0.5354, 1.261), (0.0, -1.829, -2.384e-07), (0.0, -1.0, 1.261), (-1.0, -1.829, -2.384e-07)], [], [(0, 1, 3, 2), (6, 8, 0, 1, 7), (5, 3, 1, 7), (2, 4, 6, 8, 0), (2, 3, 5, 4), (8, 1, 0), (7, 1, 8, 6)])
_uv = me_cube_011.uv_layers.new(name='UVMap')
_uv.uv.foreach_set('vector', [0.375, 0.0, 0.625, 0.0, 0.625, 0.25, 0.375, 0.25, 0.375, 0.875, 0.375, 0.9375, 0.375, 1.0, 0.625, 1.0, 0.625, 0.875, 0.75, 0.5, 0.875, 0.5, 0.875, 0.75, 0.75, 0.75, 0.125, 0.5, 0.25, 0.5, 0.25, 0.75, 0.1875, 0.75, 0.125, 0.75, 0.375, 0.25, 0.625, 0.25, 0.625, 0.375, 0.375, 0.375, 0.0, 0.0, 0.0, 0.0, 0.0, 0.0, 0.625, 0.875, 0.625, 1.0, 0.0, 0.0, 0.375, 0.875])
me_cube_011.update()
me_cube_008 = bpy.data.meshes.new('Cube.008')
me_cube_008.from_pydata([(-0.3435, -0.05649, -0.5557), (-0.3435, 0.05649, -0.5557), (0.3435, -0.05649, -0.5557), (0.3435, 0.05649, -0.5557), (-0.2507, -0.05649, 0.3616), (-0.3435, -0.05649, 0.2639), (-0.3435, 0.05649, 0.2639), (-0.2507, 0.05649, 0.3616), (0.3435, -0.05649, 0.2639), (0.2507, -0.05649, 0.3616), (0.2507, 0.05649, 0.3616), (0.3435, 0.05649, 0.2639), (0.3435, -0.04492, -0.6583), (-0.2529, -0.6335, -0.6209), (-0.3435, -0.5326, -0.6095), (0.2529, -0.6335, -0.6209), (-0.3435, -0.5211, -0.712), (-0.2529, -0.6219, -0.7234), (0.2529, -0.6219, -0.7234), (-0.3435, -0.04492, -0.6583), (0.3435, -0.5211, -0.712), (0.3435, -0.5326, -0.6095), (-0.3435, 0.05649, -0.6468), (0.3435, 0.05649, -0.6468)], [], [(10, 7, 4, 9), (3, 11, 8, 2), (0, 5, 6, 1), (0, 19, 16, 14), (1, 6, 7, 10, 11, 3), (4, 7, 6, 5), (10, 9, 8, 11), (2, 8, 9, 4, 5, 0), (21, 20, 12, 2), (18, 20, 21, 15), (13, 14, 16, 17), (13, 17, 18, 15), (21, 2, 0, 14, 13, 15), (17, 16, 19, 12, 20, 18), (3, 2, 12, 23), (1, 3, 23, 22), (0, 1, 22, 19), (22, 23, 12, 19)])
_uv = me_cube_008.uv_layers.new(name='UVMap')
_uv.uv.foreach_set('vector', [0.6588, 0.5, 0.8412, 0.5, 0.8412, 0.75, 0.6588, 0.75, 0.375, 0.5, 0.5912, 0.5, 0.5912, 0.75, 0.375, 0.75, 0.375, 0.0, 0.5912, 0.0, 0.5912, 0.25, 0.375, 0.25, 0.0, 0.0, 0.0, 0.0, 0.0, 0.0, 0.0, 0.0, 0.375, 0.25, 0.5912, 0.25, 0.625, 0.2838, 0.625, 0.4662, 0.5912, 0.5, 0.375, 0.5, 0.625, 0.0, 0.625, 0.25, 0.5912, 0.25, 0.5912, 0.0, 0.6588, 0.5, 0.6588, 0.75, 0.5912, 0.75, 0.5912, 0.5, 0.375, 0.75, 0.5912, 0.75, 0.625, 0.7838, 0.625, 0.9662, 0.5912, 1.0, 0.375, 1.0, 0.0, 0.0, 0.0, 0.0, 0.0, 0.0, 0.0, 0.0, 0.0, 0.0, 0.0, 0.0, 0.0, 0.0, 0.0, 0.0, 0.0, 0.0, 0.0, 0.0, 0.0, 0.0, 0.0, 0.0, 0.0, 0.0, 0.0, 0.0, 0.0, 0.0, 0.0, 0.0, 0.0, 0.0, 0.0, 0.0, 0.0, 0.0, 0.0, 0.0, 0.0, 0.0, 0.0, 0.0, 0.158, 0.75, 0.125, 0.75, 0.125, 0.75, 0.375, 0.75, 0.375, 0.75, 0.342, 0.75, 0.375, 0.5, 0.0, 0.0, 0.375, 0.75, 0.375, 0.75, 0.375, 0.25, 0.375, 0.5, 0.375, 0.5, 0.375, 0.25, 0.375, 0.0, 0.375, 0.25, 0.125, 0.75, 0.125, 0.75, 0.125, 0.75, 0.375, 0.75, 0.375, 0.75, 0.125, 0.75])
me_cube_008.update()
me_cylinder_002 = bpy.data.meshes.new('Cylinder.002')
me_cylinder_002.from_pydata([(0.0, 0.0611, -0.3025), (0.0, 0.0611, 0.0611), (0.0581, 0.01888, -0.3025), (0.0581, 0.01888, 0.0611), (0.03591, -0.04943, -0.3025), (0.03591, -0.04943, 0.0611), (-0.03591, -0.04943, -0.3025), (-0.03591, -0.04943, 0.0611), (-0.0581, 0.01888, -0.3025), (-0.0581, 0.01888, 0.0611)], [], [(0, 1, 3, 2), (2, 3, 5, 4), (4, 5, 7, 6), (3, 1, 9, 7, 5), (6, 7, 9, 8), (8, 9, 1, 0), (0, 2, 4, 6, 8)])
me_cylinder_002.polygons.foreach_set('use_smooth', [True] * 7)
_uv = me_cylinder_002.uv_layers.new(name='UVMap')
_uv.uv.foreach_set('vector', [1.0, 0.5, 1.0, 1.0, 0.8, 1.0, 0.8, 0.5, 0.8, 0.5, 0.8, 1.0, 0.6, 1.0, 0.6, 0.5, 0.6, 0.5, 0.6, 1.0, 0.4, 1.0, 0.4, 0.5, 0.4783, 0.3242, 0.25, 0.49, 0.02175, 0.3242, 0.1089, 0.05584, 0.3911, 0.05584, 0.4, 0.5, 0.4, 1.0, 0.2, 1.0, 0.2, 0.5, 0.2, 0.5, 0.2, 1.0, 2.98e-08, 1.0, 2.98e-08, 0.5, 0.75, 0.49, 0.9783, 0.3242, 0.8911, 0.05584, 0.6089, 0.05584, 0.5217, 0.3242])
me_cylinder_002.update()
me_cube_002 = bpy.data.meshes.new('Cube.002')
me_cube_002.from_pydata([(0.6671, -0.53, -3.66e-08), (-0.6671, -0.53, -3.66e-08), (0.6671, 0.53, -3.66e-08), (-0.6671, 0.53, -3.66e-08), (-0.5417, -0.3972, 0.3896), (0.5417, -0.3972, 0.3896), (0.5417, 0.3972, 0.3896), (-0.5417, 0.3972, 0.3896), (-0.7092, -0.5648, 0.3896), (0.7092, -0.5648, 0.3896), (0.7092, 0.5648, 0.3896), (-0.7092, 0.5648, 0.3896), (-0.5417, -0.3972, 0.03049), (0.5417, -0.3972, 0.03049), (0.5417, 0.3972, 0.03049), (-0.5417, 0.3972, 0.03049)], [], [(1, 0, 9, 8), (8, 11, 3, 1), (3, 11, 10, 2), (0, 2, 10, 9), (1, 3, 2, 0), (7, 4, 12, 15), (5, 4, 8, 9), (6, 5, 9, 10), (7, 6, 10, 11), (4, 7, 11, 8), (12, 13, 14, 15), (5, 6, 14, 13), (6, 7, 15, 14), (4, 5, 13, 12)])
_uv = me_cube_002.uv_layers.new(name='UVMap')
_uv.uv.foreach_set('vector', [0.375, 0.75, 0.375, 0.75, 0.5336, 0.75, 0.5336, 0.75, 0.5336, 0.75, 0.5336, 0.75, 0.375, 0.75, 0.375, 0.75, 0.375, 0.75, 0.5336, 0.75, 0.5336, 0.75, 0.375, 0.75, 0.375, 0.75, 0.375, 0.75, 0.5336, 0.75, 0.5336, 0.75, 0.375, 0.75, 0.375, 0.75, 0.375, 0.75, 0.375, 0.75, 0.5336, 0.75, 0.5336, 0.75, 0.5336, 0.75, 0.5336, 0.75, 0.5336, 0.75, 0.5336, 0.75, 0.5336, 0.75, 0.5336, 0.75, 0.5336, 0.75, 0.5336, 0.75, 0.5336, 0.75, 0.5336, 0.75, 0.5336, 0.75, 0.5336, 0.75, 0.5336, 0.75, 0.5336, 0.75, 0.5336, 0.75, 0.5336, 0.75, 0.5336, 0.75, 0.5336, 0.75, 0.5336, 0.75, 0.5336, 0.75, 0.5336, 0.75, 0.5336, 0.75, 0.5336, 0.75, 0.5336, 0.75, 0.5336, 0.75, 0.5336, 0.75, 0.5336, 0.75, 0.5336, 0.75, 0.5336, 0.75, 0.5336, 0.75, 0.5336, 0.75, 0.5336, 0.75, 0.5336, 0.75, 0.5336, 0.75])
me_cube_002.update()
me_cube_009 = bpy.data.meshes.new('Cube.009')
me_cube_009.from_pydata([(0.7335, -1.15, 0.2245), (0.7092, -1.13, 0.0), (-0.7335, -1.15, 0.2245), (0.7335, 0.02001, 0.2245), (0.7092, -5.96e-08, 0.0), (-0.5417, -0.962, 0.1012), (-0.7335, 0.02001, 0.2245), (0.5417, -0.962, 0.1012), (-0.7092, -5.96e-08, 0.0), (0.5417, -0.1676, 0.1012), (-0.7092, -1.13, 0.0), (-0.5417, -0.1676, 0.1012), (0.5417, -0.962, 0.0), (0.5417, -0.1676, 0.0), (-0.5417, -0.962, 0.0), (-0.5417, -0.1676, 0.0), (-0.6806, -1.066, 0.3762), (0.6806, -1.066, 0.3762), (-0.6806, -0.756, 0.601), (0.6806, -0.756, 0.601), (-0.6806, -0.3735, 0.601), (0.6806, -0.3735, 0.601), (-0.6806, -0.06404, 0.3762), (0.6806, -0.06404, 0.3762), (-0.6806, -1.125, 0.1943), (0.6806, -1.125, 0.1943), (0.6806, 0.002767, 0.1943), (-0.6806, 0.009357, 0.1943)], [], [(1, 4, 3, 0), (10, 1, 0, 2), (0, 3, 6, 2), (8, 6, 3, 4), (2, 6, 8, 10), (14, 10, 8, 15), (15, 8, 4, 1, 10, 14, 12, 13), (5, 11, 9, 7), (13, 9, 11, 15), (14, 5, 7, 12), (15, 11, 5, 14), (12, 7, 9, 13), (24, 25, 17, 16), (16, 17, 19, 18), (18, 19, 21, 20), (20, 21, 23, 22), (22, 23, 26, 27), (27, 24, 16, 18, 20, 22), (25, 26, 23, 21, 19, 17)])
me_cube_009.polygons.foreach_set('use_smooth', [True] * 19)
_uv = me_cube_009.uv_layers.new(name='UVMap')
_uv.uv.foreach_set('vector', [0.5336, 0.75, 0.5336, 0.75, 0.625, 0.75, 0.625, 0.75, 0.5336, 0.75, 0.5336, 0.75, 0.625, 0.75, 0.625, 0.75, 0.625, 0.75, 0.625, 0.75, 0.625, 0.75, 0.625, 0.75, 0.5336, 0.75, 0.625, 0.75, 0.625, 0.75, 0.5336, 0.75, 0.625, 0.75, 0.625, 0.75, 0.5336, 0.75, 0.5336, 0.75, 0.5336, 0.75, 0.5336, 0.75, 0.5336, 0.75, 0.5336, 0.75, 0.5336, 0.75, 0.5336, 0.75, 0.5336, 0.75, 0.5336, 0.75, 0.5336, 0.75, 0.5336, 0.75, 0.5336, 0.75, 0.5336, 0.75, 0.5336, 0.75, 0.5336, 0.75, 0.5336, 0.75, 0.5336, 0.75, 0.5336, 0.75, 0.5336, 0.75, 0.5336, 0.75, 0.5336, 0.75, 0.5336, 0.75, 0.5336, 0.75, 0.5336, 0.75, 0.5336, 0.75, 0.5336, 0.75, 0.5336, 0.75, 0.5336, 0.75, 0.5336, 0.75, 0.5336, 0.75, 0.5336, 0.75, 0.5336, 0.75, 0.5336, 0.75, 0.45, 0.5, 0.45, 1.0, 0.4, 1.0, 0.4, 0.5, 0.4, 0.5, 0.4, 1.0, 0.3, 1.0, 0.3, 0.5, 0.3, 0.5, 0.3, 1.0, 0.2, 1.0, 0.2, 0.5, 0.2, 0.5, 0.2, 1.0, 0.1, 1.0, 0.1, 0.5, 0.1, 0.5, 0.1, 1.0, 0.04348, 1.0, 0.03791, 0.5, 0.6965, 0.4726, 0.6795, 0.03292, 0.6089, 0.05584, 0.5217, 0.1758, 0.5217, 0.3242, 0.6089, 0.4442, 0.1795, 0.03292, 0.1887, 0.4701, 0.1089, 0.4442, 0.02175, 0.3242, 0.02175, 0.1758, 0.1089, 0.05584])
me_cube_009.update()
me_cube_005 = bpy.data.meshes.new('Cube.005')
me_cube_005.from_pydata([(1.066, -0.7626, -1.043e-07), (1.066, 0.7626, -1.043e-07), (1.066, -0.7626, 0.1761), (0.8617, -0.7626, -1.043e-07), (0.8617, -0.7626, 0.1761), (0.8617, 0.7626, -1.043e-07), (0.8617, 0.7626, 0.1761), (0.8617, 0.7626, 0.3762), (1.066, 0.7626, 0.1761), (-0.8617, 0.7626, 0.1761), (-0.8617, 0.7626, -1.043e-07), (-0.8617, 0.7626, 0.3762), (-1.066, 0.7626, 0.1761), (-0.8617, -0.7626, 0.1761), (-0.8617, -0.7626, -1.043e-07), (-0.8617, -0.7626, 0.3762), (-1.066, -0.7626, 0.1761), (-1.066, -0.7626, -1.043e-07), (-1.066, -0.7626, 0.3762), (-1.066, 0.7626, 0.3762), (-1.066, 0.7626, -1.043e-07), (0.8617, -0.7626, 0.3762), (1.066, -0.7626, 0.3762), (1.066, 0.7626, 0.3762), (-0.9398, -0.6509, 0.3504), (-0.9889, -0.6017, 0.3504), (-0.9398, -0.6509, 0.5096), (-0.9398, -0.6017, 0.5588), (-0.9889, -0.6017, 0.5096), (-0.9889, 0.6017, 0.3504), (-0.9398, 0.6509, 0.3504), (-0.9398, 0.6017, 0.5588), (-0.9398, 0.6509, 0.5096), (-0.9889, 0.6017, 0.5096), (0.9556, -0.6017, 0.3504), (0.9064, -0.6509, 0.3504), (0.9064, -0.6017, 0.5588), (0.9064, -0.6509, 0.5096), (0.9556, -0.6017, 0.5096), (0.9064, 0.6509, 0.3504), (0.9556, 0.6017, 0.3504), (0.9064, 0.6017, 0.5588), (0.9556, 0.6017, 0.5096), (0.9064, 0.6509, 0.5096)], [], [(1, 8, 2, 0), (5, 1, 0, 3), (0, 2, 4, 3), (3, 4, 6, 5), (5, 6, 8, 1), (6, 9, 11, 7), (6, 7, 23, 8), (13, 9, 6, 4), (14, 10, 9, 13), (10, 20, 12, 9), (9, 12, 19, 11), (17, 14, 13, 16), (16, 13, 15, 18), (13, 4, 21, 15), (20, 17, 16, 12), (12, 16, 18, 19), (19, 18, 15, 11), (10, 14, 17, 20), (11, 15, 21, 7), (23, 7, 21, 22), (2, 22, 21, 4), (8, 23, 22, 2), (35, 37, 26, 24), (40, 42, 38, 34), (41, 31, 27, 36), (25, 28, 33, 29), (30, 32, 43, 39), (26, 27, 28), (31, 32, 33), (36, 37, 38), (41, 42, 43), (24, 26, 28, 25), (27, 31, 33, 28), (32, 30, 29, 33), (31, 41, 43, 32), (42, 40, 39, 43), (41, 36, 38, 42), (37, 35, 34, 38), (36, 27, 26, 37)])
me_cube_005.polygons.foreach_set('use_smooth', [True] * 39)
_uv = me_cube_005.uv_layers.new(name='UVMap')
_uv.uv.foreach_set('vector', [0.375, 0.5, 0.492, 0.5, 0.492, 0.75, 0.375, 0.75, 0.3511, 0.5, 0.375, 0.5, 0.375, 0.75, 0.3511, 0.75, 0.375, 0.75, 0.492, 0.75, 0.492, 0.7739, 0.375, 0.7739, 0.0, 0.0, 0.0, 0.0, 0.0, 0.0, 0.0, 0.0, 0.375, 0.4761, 0.492, 0.4761, 0.492, 0.5, 0.375, 0.5, 0.492, 0.4761, 0.492, 0.4761, 0.625, 0.4761, 0.625, 0.4761, 0.492, 0.4761, 0.625, 0.4761, 0.625, 0.5, 0.492, 0.5, 0.0, 0.0, 0.0, 0.0, 0.0, 0.0, 0.0, 0.0, 0.0, 0.0, 0.0, 0.0, 0.0, 0.0, 0.0, 0.0, 0.375, 0.4761, 0.375, 0.5, 0.492, 0.5, 0.492, 0.4761, 0.492, 0.4761, 0.492, 0.5, 0.625, 0.5, 0.625, 0.4761, 0.375, 0.75, 0.375, 0.7739, 0.492, 0.7739, 0.492, 0.75, 0.492, 0.75, 0.492, 0.7739, 0.625, 0.7739, 0.625, 0.75, 0.492, 0.7739, 0.492, 0.7739, 0.625, 0.7739, 0.625, 0.7739, 0.375, 0.5, 0.375, 0.75, 0.492, 0.75, 0.492, 0.5, 0.492, 0.5, 0.492, 0.75, 0.625, 0.75, 0.625, 0.5, 0.625, 0.5, 0.625, 0.75, 0.6489, 0.75, 0.6489, 0.5, 0.3511, 0.5, 0.3511, 0.75, 0.375, 0.75, 0.375, 0.5, 0.6489, 0.5, 0.6489, 0.75, 0.6489, 0.75, 0.6489, 0.5, 0.625, 0.5, 0.6489, 0.5, 0.6489, 0.75, 0.625, 0.75, 0.492, 0.75, 0.625, 0.75, 0.625, 0.7739, 0.492, 0.7739, 0.492, 0.5, 0.625, 0.5, 0.625, 0.75, 0.492, 0.75, 0.441, 0.7564, 0.559, 0.7564, 0.559, 0.9936, 0.441, 0.9936, 0.441, 0.5094, 0.559, 0.5094, 0.559, 0.7406, 0.441, 0.7406, 0.6314, 0.5094, 0.8686, 0.5094, 0.8686, 0.7406, 0.6314, 0.7406, 0.441, 0.009436, 0.559, 0.009436, 0.559, 0.2406, 0.441, 0.2406, 0.441, 0.2564, 0.559, 0.2564, 0.559, 0.4936, 0.441, 0.4936, 0.559, 0.9936, 0.625, 0.9936, 0.559, 1.0, 0.625, 0.2564, 0.625, 0.2564, 0.559, 0.25, 0.625, 0.7564, 0.625, 0.7564, 0.559, 0.75, 0.625, 0.5094, 0.625, 0.5094, 0.559, 0.5, 0.441, 0.0, 0.559, 0.0, 0.559, 0.009436, 0.441, 0.009436, 0.625, 0.009436, 0.625, 0.2406, 0.559, 0.2406, 0.559, 0.009436, 0.559, 0.2564, 0.441, 0.2564, 0.441, 0.2406, 0.559, 0.2406, 0.625, 0.2564, 0.625, 0.4936, 0.559, 0.4936, 0.559, 0.2564, 0.559, 0.5094, 0.441, 0.5094, 0.441, 0.4936, 0.559, 0.4936, 0.6314, 0.5094, 0.6314, 0.7406, 0.559, 0.7406, 0.559, 0.5094, 0.559, 0.7564, 0.441, 0.7564, 0.441, 0.7406, 0.559, 0.7406, 0.625, 0.7564, 0.625, 0.9936, 0.559, 0.9936, 0.559, 0.7564])
me_cube_005.materials.append(mat_material)
me_cube_005.use_remesh_preserve_volume = False
me_cube_005.use_remesh_preserve_attributes = False
me_cube_005.use_mirror_vertex_groups = False
me_cube_005.update()
me_cylinder = bpy.data.meshes.new('Cylinder')
me_cylinder.from_pydata([(0.0, 0.1266, -0.3278), (0.0, 0.1266, 0.3278), (0.1434, 0.1024, -0.3278), (0.1434, 0.1024, 0.3278), (0.232, 0.03913, -0.3278), (0.232, 0.03913, 0.3278), (0.232, -0.03913, -0.3278), (0.232, -0.03913, 0.3278), (0.1434, -0.1024, -0.3278), (0.1434, -0.1024, 0.3278), (0.0, -0.1266, -0.3278), (0.0, -0.1266, 0.3278), (-0.1434, -0.1024, -0.3278), (-0.1434, -0.1024, 0.3278), (-0.232, -0.03913, -0.3278), (-0.232, -0.03913, 0.3278), (-0.232, 0.03913, -0.3278), (-0.232, 0.03913, 0.3278), (-0.1434, 0.1024, -0.3278), (-0.1434, 0.1024, 0.3278)], [], [(0, 1, 3, 2), (2, 3, 5, 4), (4, 5, 7, 6), (6, 7, 9, 8), (8, 9, 11, 10), (10, 11, 13, 12), (12, 13, 15, 14), (14, 15, 17, 16), (3, 1, 19, 17, 15, 13, 11, 9, 7, 5), (16, 17, 19, 18), (18, 19, 1, 0), (0, 2, 4, 6, 8, 10, 12, 14, 16, 18)])
me_cylinder.polygons.foreach_set('use_smooth', [True] * 12)
_uv = me_cylinder.uv_layers.new(name='UVMap')
_uv.uv.foreach_set('vector', [1.0, 0.5, 1.0, 1.0, 0.9, 1.0, 0.9, 0.5, 0.9, 0.5, 0.9, 1.0, 0.8, 1.0, 0.8, 0.5, 0.8, 0.5, 0.8, 1.0, 0.7, 1.0, 0.7, 0.5, 0.7, 0.5, 0.7, 1.0, 0.6, 1.0, 0.6, 0.5, 0.6, 0.5, 0.6, 1.0, 0.5, 1.0, 0.5, 0.5, 0.5, 0.5, 0.5, 1.0, 0.4, 1.0, 0.4, 0.5, 0.4, 0.5, 0.4, 1.0, 0.3, 1.0, 0.3, 0.5, 0.3, 0.5, 0.3, 1.0, 0.2, 1.0, 0.2, 0.5, 0.3911, 0.4442, 0.25, 0.49, 0.1089, 0.4442, 0.02175, 0.3242, 0.02175, 0.1758, 0.1089, 0.05584, 0.25, 0.01, 0.3911, 0.05584, 0.4783, 0.1758, 0.4783, 0.3242, 0.2, 0.5, 0.2, 1.0, 0.1, 1.0, 0.1, 0.5, 0.1, 0.5, 0.1, 1.0, -7.451e-08, 1.0, -7.451e-08, 0.5, 0.75, 0.49, 0.8911, 0.4442, 0.9783, 0.3242, 0.9783, 0.1758, 0.8911, 0.05584, 0.75, 0.01, 0.6089, 0.05584, 0.5217, 0.1758, 0.5217, 0.3242, 0.6089, 0.4442])
me_cylinder.update()
me_cylinder_001 = bpy.data.meshes.new('Cylinder.001')
me_cylinder_001.from_pydata([(0.0, 0.1266, -0.3278), (0.0, 0.1266, 0.3278), (0.1434, 0.1024, -0.3278), (0.1434, 0.1024, 0.3278), (0.232, 0.03913, -0.3278), (0.232, 0.03913, 0.3278), (0.232, -0.03913, -0.3278), (0.232, -0.03913, 0.3278), (0.1434, -0.1024, -0.3278), (0.1434, -0.1024, 0.3278), (0.0, -0.1266, -0.3278), (0.0, -0.1266, 0.3278), (-0.1434, -0.1024, -0.3278), (-0.1434, -0.1024, 0.3278), (-0.232, -0.03913, -0.3278), (-0.232, -0.03913, 0.3278), (-0.232, 0.03913, -0.3278), (-0.232, 0.03913, 0.3278), (-0.1434, 0.1024, -0.3278), (-0.1434, 0.1024, 0.3278)], [], [(0, 1, 3, 2), (2, 3, 5, 4), (4, 5, 7, 6), (6, 7, 9, 8), (8, 9, 11, 10), (10, 11, 13, 12), (12, 13, 15, 14), (14, 15, 17, 16), (3, 1, 19, 17, 15, 13, 11, 9, 7, 5), (16, 17, 19, 18), (18, 19, 1, 0), (0, 2, 4, 6, 8, 10, 12, 14, 16, 18)])
me_cylinder_001.polygons.foreach_set('use_smooth', [True] * 12)
_uv = me_cylinder_001.uv_layers.new(name='UVMap')
_uv.uv.foreach_set('vector', [1.0, 0.5, 1.0, 1.0, 0.9, 1.0, 0.9, 0.5, 0.9, 0.5, 0.9, 1.0, 0.8, 1.0, 0.8, 0.5, 0.8, 0.5, 0.8, 1.0, 0.7, 1.0, 0.7, 0.5, 0.7, 0.5, 0.7, 1.0, 0.6, 1.0, 0.6, 0.5, 0.6, 0.5, 0.6, 1.0, 0.5, 1.0, 0.5, 0.5, 0.5, 0.5, 0.5, 1.0, 0.4, 1.0, 0.4, 0.5, 0.4, 0.5, 0.4, 1.0, 0.3, 1.0, 0.3, 0.5, 0.3, 0.5, 0.3, 1.0, 0.2, 1.0, 0.2, 0.5, 0.3911, 0.4442, 0.25, 0.49, 0.1089, 0.4442, 0.02175, 0.3242, 0.02175, 0.1758, 0.1089, 0.05584, 0.25, 0.01, 0.3911, 0.05584, 0.4783, 0.1758, 0.4783, 0.3242, 0.2, 0.5, 0.2, 1.0, 0.1, 1.0, 0.1, 0.5, 0.1, 0.5, 0.1, 1.0, -7.451e-08, 1.0, -7.451e-08, 0.5, 0.75, 0.49, 0.8911, 0.4442, 0.9783, 0.3242, 0.9783, 0.1758, 0.8911, 0.05584, 0.75, 0.01, 0.6089, 0.05584, 0.5217, 0.1758, 0.5217, 0.3242, 0.6089, 0.4442])
me_cylinder_001.update()

# ---- objects
ob_room = bpy.data.objects.new('Room', me_cube)
ob_camera = bpy.data.objects.new('Camera', cam_camera)
ob_dresser = bpy.data.objects.new('Dresser', me_cube_004)
ob_door = bpy.data.objects.new('Door', me_plane)
ob_window1 = bpy.data.objects.new('Window1', me_cube_001)
ob_window2 = bpy.data.objects.new('Window2', me_cube_007)
ob_desk = bpy.data.objects.new('Desk', me_cube_006)
ob_pc_keyboard = bpy.data.objects.new('PC keyboard', me_plane_001)
ob_pc_monitor = bpy.data.objects.new('PC monitor', me_cube_010)
ob_pc_tower = bpy.data.objects.new('PC tower', me_cube_003)
ob_cube = bpy.data.objects.new('Cube', me_cube_011)
ob_desk_chair = bpy.data.objects.new('Desk Chair', me_cube_008)
ob_desk_chair_legs = bpy.data.objects.new('Desk Chair legs', me_cylinder_002)
ob_chest_bottom = bpy.data.objects.new('Chest bottom', me_cube_002)
ob_chest_lid = bpy.data.objects.new('Chest lid', me_cube_009)
ob_bed = bpy.data.objects.new('Bed', me_cube_005)
ob_pillow1 = bpy.data.objects.new('Pillow1', me_cylinder)
ob_pillow2 = bpy.data.objects.new('Pillow2', me_cylinder_001)

# ---- transforms, parenting, visibility, modifiers, constraints
ob_room.location = (0.0, 0.0, 0.0)
ob_room.lock_rotations_4d = False
ob_room.empty_display_type = 'ARROWS'
ob_room.lineart.crease_threshold = 0.0
ob_camera.location = (7.069, -7.356, 6.303)
ob_camera.rotation_euler = (1.083, -0.0, 0.7682)
ob_camera.lock_location = (True, True, True)
ob_camera.lock_rotation = (True, True, True)
ob_camera.lock_rotations_4d = False
ob_camera.lock_scale = (True, True, True)
ob_camera.empty_display_type = 'ARROWS'
ob_camera.color = (0.0, 0.0, 0.0, 0.0)
ob_camera.display_type = 'WIRE'
ob_camera.lineart.crease_threshold = 0.0
ob_dresser.location = (-2.195, -1.662, -5.951e-08)
ob_dresser.lock_rotations_4d = False
ob_dresser.empty_display_type = 'ARROWS'
ob_dresser.lineart.crease_threshold = 0.0
ob_door.location = (-2.815, 0.0, 0.0)
ob_window1.location = (0.0, 2.738, 1.363)
ob_window1.scale = (0.5373, 0.05425, 0.7521)
ob_window2.location = (2.815, 0.0, 1.363)
ob_window2.rotation_euler = (0.0, 0.0, -1.571)
ob_window2.scale = (0.5373, 0.05425, 0.7521)
ob_desk.location = (1.734, -1.934, 0.0)
ob_desk.lock_rotations_4d = False
ob_desk.empty_display_type = 'ARROWS'
ob_desk.lineart.crease_threshold = 0.0
ob_pc_keyboard.location = (1.734, -1.735, 1.182)
ob_pc_keyboard.scale = (0.4169, 0.1684, 0.1527)
ob_pc_monitor.location = (1.661, -2.327, 1.693)
ob_pc_monitor.rotation_euler = (0.1553, -0.0, 0.0)
ob_pc_monitor.scale = (1.023, 1.0, 1.0)
ob_pc_tower.location = (1.873, -2.096, 0.0)
ob_cube.location = (1.661, -2.265, 1.182)
ob_cube.scale = (0.1096, 0.1096, 0.03152)
_m = ob_cube.modifiers.new('Mirror', 'MIRROR')
_m.use_clip = True
ob_desk_chair.location = (1.734, -0.5693, 1.267)
ob_desk_chair.rotation_euler = (-0.1124, -0.0, 0.0)
ob_desk_chair_legs.location = (1.734, -0.9272, 0.5669)
_m = ob_desk_chair_legs.modifiers.new('Auto Smooth', 'NODES')
_m.node_group = ng_auto_smooth
_gi = [s.identifier for s in ng_auto_smooth.interface.items_tree if s.item_type == 'SOCKET' and s.in_out == 'INPUT']
_m[_gi[1]] = 1.353  # 'Angle'
ob_chest_bottom.location = (1.717, 2.041, 0.0)
ob_chest_lid.location = (1.717, 2.606, 0.3896)
_m = ob_chest_lid.modifiers.new('Auto Smooth', 'NODES')
_m.node_group = ng_auto_smooth
_gi = [s.identifier for s in ng_auto_smooth.interface.items_tree if s.item_type == 'SOCKET' and s.in_out == 'INPUT']
_m[_gi[1]] = 0.644  # 'Angle'
ob_bed.location = (-1.648, 1.545, 0.0)
ob_bed.lock_rotations_4d = False
ob_bed.empty_display_type = 'ARROWS'
ob_bed.lineart.crease_threshold = 0.0
_m = ob_bed.modifiers.new('Auto Smooth', 'NODES')
_m.node_group = ng_auto_smooth
_gi = [s.identifier for s in ng_auto_smooth.interface.items_tree if s.item_type == 'SOCKET' and s.in_out == 'INPUT']
_m[_gi[1]] = 0.7941  # 'Angle'
ob_pillow1.location = (-2.583, 1.215, 0.7084)
ob_pillow1.rotation_euler = (1.571, 0.8373, 0.0)
_m = ob_pillow1.modifiers.new('Auto Smooth', 'NODES')
_m.node_group = ng_auto_smooth
_gi = [s.identifier for s in ng_auto_smooth.interface.items_tree if s.item_type == 'SOCKET' and s.in_out == 'INPUT']
_m[_gi[1]] = 0.9931  # 'Angle'
ob_pillow2.location = (-2.583, 1.875, 0.7084)
ob_pillow2.rotation_euler = (1.571, 0.5127, -1.6e-08)
_m = ob_pillow2.modifiers.new('Auto Smooth', 'NODES')
_m.node_group = ng_auto_smooth
_gi = [s.identifier for s in ng_auto_smooth.interface.items_tree if s.item_type == 'SOCKET' and s.in_out == 'INPUT']
_m[_gi[1]] = 0.9931  # 'Angle'

# ---- collection membership
col_collection.objects.link(ob_room)
col_collection.objects.link(ob_camera)
col_collection.objects.link(ob_dresser)
col_collection.objects.link(ob_door)
col_collection.objects.link(ob_window1)
col_collection.objects.link(ob_window2)
col_desk.objects.link(ob_desk)
col_desk.objects.link(ob_pc_keyboard)
col_desk.objects.link(ob_pc_monitor)
col_desk.objects.link(ob_pc_tower)
col_desk.objects.link(ob_cube)
col_desk_chair.objects.link(ob_desk_chair)
col_desk_chair.objects.link(ob_desk_chair_legs)
col_chest.objects.link(ob_chest_bottom)
col_chest.objects.link(ob_chest_lid)
col_bed.objects.link(ob_bed)
col_bed.objects.link(ob_pillow1)
col_bed.objects.link(ob_pillow2)

# ---- scene / render settings (as saved in the file)
scene.camera = ob_camera
scene.frame_start = 1; scene.frame_end = 250; scene.frame_set(1)
scene.render.engine = 'BLENDER_EEVEE_NEXT'
scene.cycles.sampling_pattern = 'TABULATED_SOBOL'
scene.cycles.use_light_tree = False
scene.eevee.use_taa_reprojection = False
scene.view_settings.view_transform = 'Filmic'
bpy.context.view_layer.update()

# ---- added for rendering (the .blend has no usable light): sun
light_auto_sun = bpy.data.lights.new('AutoSun', 'SUN')
light_auto_sun.energy = 3.0
light_auto_sun.angle = 0.0523599
ob_auto_sun = bpy.data.objects.new('AutoSun', light_auto_sun)
scene.collection.objects.link(ob_auto_sun)
ob_auto_sun.rotation_euler = (0.872665, 0.174533, 0.523599)
bpy.context.view_layer.update()

